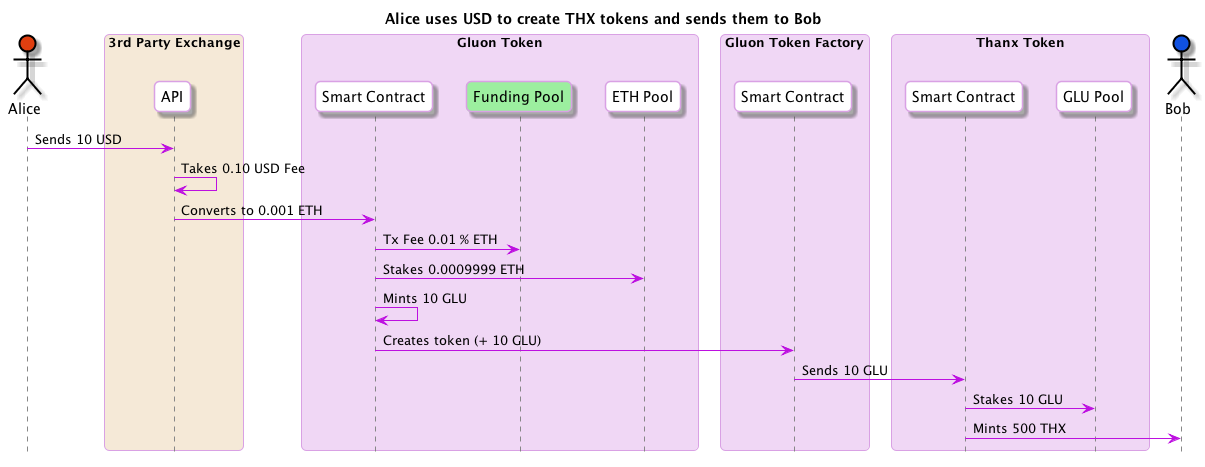

The diagram above was rendered by PlantUML. Its source (embedded in the PNG):
@startuml
skinparam roundcorner 10
skinparam BoxPadding 10
skinparam headerFontColor #BD10E0
skinparam headerFontSize 18
skinparam sequence {
  ArrowColor #BD10E0
  
  BoxBorderColor #D9A1E4
  BoxBackgroundColor #F0D7F5
  BoxPadding 10

  ParticipantBorderColor #D9A1E4
  ParticipantBackgroundColor #ffffff
  ParticipantPadding 10

  ActorBorderColor #000000
  ActorBackgroundColor #ffffff

  EntityBorderColor #BD10E0
  EntityBackgroundColor #ffffff


  LifeLineBorderColor #878787
}

hide footbox
title Alice uses USD to create THX tokens and sends them to Bob 
actor Alice #E03F10
box "3rd Party Exchange" #F5E9D7
  participant "API" as Exchange
end box
box "Gluon Token"
  participant "Smart Contract" as GluonSC
  participant "Funding Pool" as FundingPool #9CEF9F
  participant "ETH Pool" as ETHPool
end box
box "Gluon Token Factory"
  participant "Smart Contract" as GluonFactorySC
end box
box "Thanx Token"
  participant "Smart Contract" as ThanxSC
  participant "GLU Pool" as THXGLUPool
end box
actor Bob #1051E0

Alice -> Exchange : Sends 10 USD
Exchange -> Exchange : Takes 0.10 USD Fee
Exchange -> GluonSC : Converts to 0.001 ETH
GluonSC -> FundingPool : Tx Fee 0.01 % ETH
GluonSC -> ETHPool : Stakes 0.0009999 ETH
GluonSC -> GluonSC : Mints 10 GLU
GluonSC -> GluonFactorySC : Creates token (+ 10 GLU)
GluonFactorySC -> ThanxSC : Sends 10 GLU

ThanxSC -> THXGLUPool : Stakes 10 GLU
ThanxSC -> Bob : Mints 500 THX

@enduml